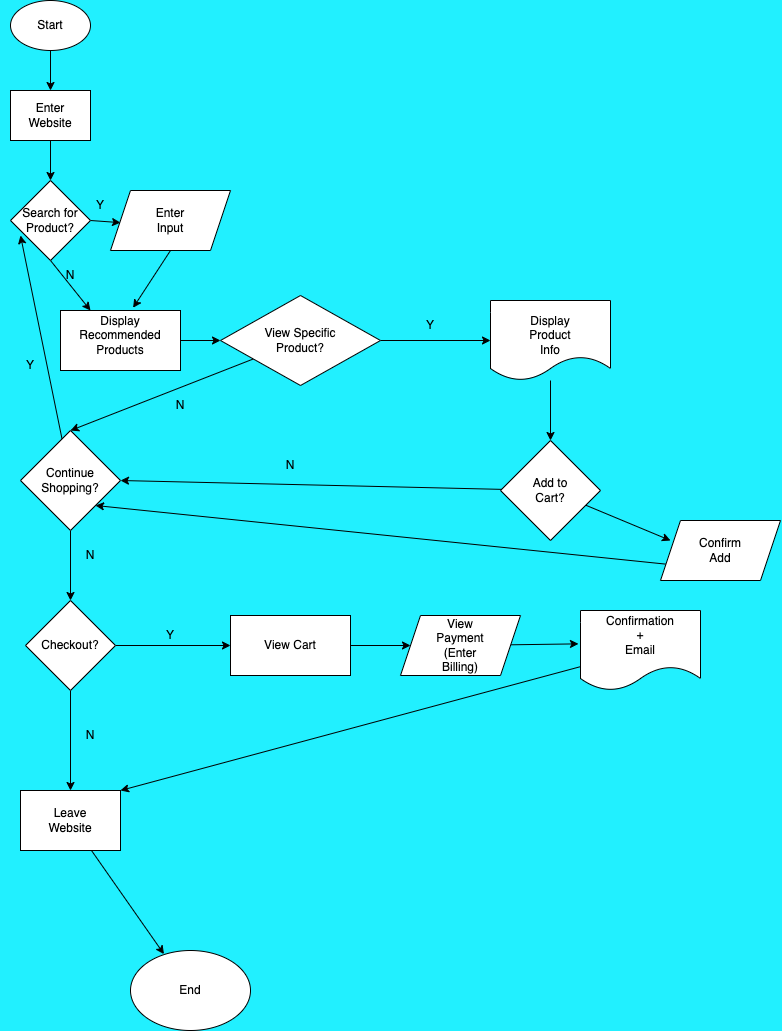

The diagram above was exported from draw.io. Its source (the exported page's mxGraphModel, read from the mxfile embedded in the PNG):
<mxGraphModel dx="1167" dy="817" grid="0" gridSize="10" guides="0" tooltips="1" connect="1" arrows="1" fold="1" page="1" pageScale="1" pageWidth="850" pageHeight="1100" background="#21F0FF" math="0" shadow="0">
  <root>
    <mxCell id="0" />
    <mxCell id="1" parent="0" />
    <mxCell id="8" style="edgeStyle=none;html=1;exitX=0.5;exitY=1;exitDx=0;exitDy=0;entryX=0.5;entryY=0;entryDx=0;entryDy=0;" edge="1" parent="1" source="2" target="4">
      <mxGeometry relative="1" as="geometry" />
    </mxCell>
    <mxCell id="2" value="" style="ellipse;whiteSpace=wrap;html=1;" vertex="1" parent="1">
      <mxGeometry x="10" width="80" height="50" as="geometry" />
    </mxCell>
    <mxCell id="3" value="Start" style="text;strokeColor=none;align=center;fillColor=none;html=1;verticalAlign=middle;whiteSpace=wrap;rounded=0;" vertex="1" parent="1">
      <mxGeometry x="20" y="10" width="60" height="30" as="geometry" />
    </mxCell>
    <mxCell id="11" style="edgeStyle=none;html=1;exitX=0.5;exitY=1;exitDx=0;exitDy=0;entryX=0.5;entryY=0;entryDx=0;entryDy=0;" edge="1" parent="1" source="4" target="9">
      <mxGeometry relative="1" as="geometry" />
    </mxCell>
    <mxCell id="4" value="" style="rounded=0;whiteSpace=wrap;html=1;" vertex="1" parent="1">
      <mxGeometry x="10" y="90" width="80" height="50" as="geometry" />
    </mxCell>
    <mxCell id="5" value="Enter&lt;br&gt;Website" style="text;strokeColor=none;align=center;fillColor=none;html=1;verticalAlign=middle;whiteSpace=wrap;rounded=0;" vertex="1" parent="1">
      <mxGeometry x="20" y="100" width="60" height="30" as="geometry" />
    </mxCell>
    <mxCell id="13" style="edgeStyle=none;html=1;exitX=1;exitY=0.5;exitDx=0;exitDy=0;" edge="1" parent="1" source="9">
      <mxGeometry relative="1" as="geometry">
        <mxPoint x="120" y="222.14285714285717" as="targetPoint" />
      </mxGeometry>
    </mxCell>
    <mxCell id="19" style="edgeStyle=none;html=1;exitX=0.5;exitY=1;exitDx=0;exitDy=0;entryX=0.25;entryY=0;entryDx=0;entryDy=0;" edge="1" parent="1" source="9" target="21">
      <mxGeometry relative="1" as="geometry">
        <mxPoint x="49.85714285714283" y="310" as="targetPoint" />
      </mxGeometry>
    </mxCell>
    <mxCell id="9" value="" style="rhombus;whiteSpace=wrap;html=1;" vertex="1" parent="1">
      <mxGeometry x="10" y="180" width="80" height="80" as="geometry" />
    </mxCell>
    <mxCell id="10" value="Search for&lt;br&gt;Product?" style="text;strokeColor=none;align=center;fillColor=none;html=1;verticalAlign=middle;whiteSpace=wrap;rounded=0;" vertex="1" parent="1">
      <mxGeometry x="20" y="205" width="60" height="30" as="geometry" />
    </mxCell>
    <mxCell id="15" value="Y" style="text;strokeColor=none;align=center;fillColor=none;html=1;verticalAlign=middle;whiteSpace=wrap;rounded=0;" vertex="1" parent="1">
      <mxGeometry x="70" y="190" width="60" height="30" as="geometry" />
    </mxCell>
    <mxCell id="20" value="N" style="text;strokeColor=none;align=center;fillColor=none;html=1;verticalAlign=middle;whiteSpace=wrap;rounded=0;" vertex="1" parent="1">
      <mxGeometry x="40" y="260" width="60" height="30" as="geometry" />
    </mxCell>
    <mxCell id="57" style="edgeStyle=none;html=1;entryX=0;entryY=0.5;entryDx=0;entryDy=0;" edge="1" parent="1" source="21" target="55">
      <mxGeometry relative="1" as="geometry" />
    </mxCell>
    <mxCell id="21" value="" style="rounded=0;whiteSpace=wrap;html=1;" vertex="1" parent="1">
      <mxGeometry x="60" y="310" width="120" height="60" as="geometry" />
    </mxCell>
    <mxCell id="24" style="edgeStyle=none;html=1;exitX=0.5;exitY=1;exitDx=0;exitDy=0;entryX=0.605;entryY=-0.045;entryDx=0;entryDy=0;entryPerimeter=0;" edge="1" parent="1" source="22" target="21">
      <mxGeometry relative="1" as="geometry" />
    </mxCell>
    <mxCell id="22" value="" style="shape=parallelogram;perimeter=parallelogramPerimeter;whiteSpace=wrap;html=1;fixedSize=1;" vertex="1" parent="1">
      <mxGeometry x="110" y="190" width="120" height="60" as="geometry" />
    </mxCell>
    <mxCell id="23" value="Enter Input" style="text;strokeColor=none;align=center;fillColor=none;html=1;verticalAlign=middle;whiteSpace=wrap;rounded=0;" vertex="1" parent="1">
      <mxGeometry x="140" y="205" width="60" height="30" as="geometry" />
    </mxCell>
    <mxCell id="25" value="Display Recommended&lt;br&gt;Products" style="text;strokeColor=none;align=center;fillColor=none;html=1;verticalAlign=middle;whiteSpace=wrap;rounded=0;" vertex="1" parent="1">
      <mxGeometry x="90" y="320" width="60" height="30" as="geometry" />
    </mxCell>
    <mxCell id="29" style="edgeStyle=none;html=1;curved=1;entryX=0;entryY=1;entryDx=0;entryDy=0;" edge="1" parent="1" source="26" target="10">
      <mxGeometry relative="1" as="geometry">
        <mxPoint x="250" y="410" as="targetPoint" />
      </mxGeometry>
    </mxCell>
    <mxCell id="31" style="edgeStyle=none;html=1;" edge="1" parent="1" source="26">
      <mxGeometry relative="1" as="geometry">
        <mxPoint x="70" y="600" as="targetPoint" />
      </mxGeometry>
    </mxCell>
    <mxCell id="26" value="" style="rhombus;whiteSpace=wrap;html=1;" vertex="1" parent="1">
      <mxGeometry x="20" y="430" width="100" height="100" as="geometry" />
    </mxCell>
    <mxCell id="27" value="Continue&lt;br&gt;Shopping?" style="text;strokeColor=none;align=center;fillColor=none;html=1;verticalAlign=middle;whiteSpace=wrap;rounded=0;" vertex="1" parent="1">
      <mxGeometry x="40" y="465" width="60" height="30" as="geometry" />
    </mxCell>
    <mxCell id="30" value="Y" style="text;strokeColor=none;align=center;fillColor=none;html=1;verticalAlign=middle;whiteSpace=wrap;rounded=0;" vertex="1" parent="1">
      <mxGeometry y="350" width="60" height="30" as="geometry" />
    </mxCell>
    <mxCell id="32" value="N" style="text;strokeColor=none;align=center;fillColor=none;html=1;verticalAlign=middle;whiteSpace=wrap;rounded=0;" vertex="1" parent="1">
      <mxGeometry x="60" y="540" width="60" height="30" as="geometry" />
    </mxCell>
    <mxCell id="35" style="edgeStyle=none;html=1;" edge="1" parent="1" source="33">
      <mxGeometry relative="1" as="geometry">
        <mxPoint x="230" y="645" as="targetPoint" />
      </mxGeometry>
    </mxCell>
    <mxCell id="37" style="edgeStyle=none;html=1;" edge="1" parent="1" source="33">
      <mxGeometry relative="1" as="geometry">
        <mxPoint x="70" y="790" as="targetPoint" />
      </mxGeometry>
    </mxCell>
    <mxCell id="33" value="" style="rhombus;whiteSpace=wrap;html=1;" vertex="1" parent="1">
      <mxGeometry x="25" y="600" width="90" height="90" as="geometry" />
    </mxCell>
    <mxCell id="34" value="Checkout?" style="text;strokeColor=none;align=center;fillColor=none;html=1;verticalAlign=middle;whiteSpace=wrap;rounded=0;" vertex="1" parent="1">
      <mxGeometry x="40" y="630" width="60" height="30" as="geometry" />
    </mxCell>
    <mxCell id="36" value="Y" style="text;strokeColor=none;align=center;fillColor=none;html=1;verticalAlign=middle;whiteSpace=wrap;rounded=0;" vertex="1" parent="1">
      <mxGeometry x="140" y="620" width="60" height="30" as="geometry" />
    </mxCell>
    <mxCell id="38" value="N" style="text;strokeColor=none;align=center;fillColor=none;html=1;verticalAlign=middle;whiteSpace=wrap;rounded=0;" vertex="1" parent="1">
      <mxGeometry x="60" y="720" width="60" height="30" as="geometry" />
    </mxCell>
    <mxCell id="41" style="edgeStyle=none;html=1;entryX=0.279;entryY=0.045;entryDx=0;entryDy=0;entryPerimeter=0;" edge="1" parent="1" source="39" target="43">
      <mxGeometry relative="1" as="geometry">
        <mxPoint x="159.99999999999994" y="950" as="targetPoint" />
      </mxGeometry>
    </mxCell>
    <mxCell id="39" value="" style="rounded=0;whiteSpace=wrap;html=1;" vertex="1" parent="1">
      <mxGeometry x="20" y="790" width="100" height="60" as="geometry" />
    </mxCell>
    <mxCell id="40" value="Leave Website" style="text;strokeColor=none;align=center;fillColor=none;html=1;verticalAlign=middle;whiteSpace=wrap;rounded=0;" vertex="1" parent="1">
      <mxGeometry x="40" y="805" width="60" height="30" as="geometry" />
    </mxCell>
    <mxCell id="43" value="" style="ellipse;whiteSpace=wrap;html=1;" vertex="1" parent="1">
      <mxGeometry x="130" y="950" width="120" height="80" as="geometry" />
    </mxCell>
    <mxCell id="44" value="End" style="text;strokeColor=none;align=center;fillColor=none;html=1;verticalAlign=middle;whiteSpace=wrap;rounded=0;" vertex="1" parent="1">
      <mxGeometry x="160" y="975" width="60" height="30" as="geometry" />
    </mxCell>
    <mxCell id="47" style="edgeStyle=none;html=1;" edge="1" parent="1" source="45" target="48">
      <mxGeometry relative="1" as="geometry">
        <mxPoint x="410" y="645" as="targetPoint" />
      </mxGeometry>
    </mxCell>
    <mxCell id="45" value="" style="rounded=0;whiteSpace=wrap;html=1;" vertex="1" parent="1">
      <mxGeometry x="230" y="615" width="120" height="60" as="geometry" />
    </mxCell>
    <mxCell id="46" value="View Cart" style="text;strokeColor=none;align=center;fillColor=none;html=1;verticalAlign=middle;whiteSpace=wrap;rounded=0;" vertex="1" parent="1">
      <mxGeometry x="260" y="630" width="60" height="30" as="geometry" />
    </mxCell>
    <mxCell id="51" style="edgeStyle=none;html=1;entryX=-0.017;entryY=0.417;entryDx=0;entryDy=0;entryPerimeter=0;" edge="1" parent="1" source="48" target="50">
      <mxGeometry relative="1" as="geometry" />
    </mxCell>
    <mxCell id="48" value="" style="shape=parallelogram;perimeter=parallelogramPerimeter;whiteSpace=wrap;html=1;fixedSize=1;" vertex="1" parent="1">
      <mxGeometry x="400" y="615" width="120" height="60" as="geometry" />
    </mxCell>
    <mxCell id="49" value="View Payment&lt;br&gt;(Enter Billing)" style="text;strokeColor=none;align=center;fillColor=none;html=1;verticalAlign=middle;whiteSpace=wrap;rounded=0;" vertex="1" parent="1">
      <mxGeometry x="430" y="630" width="60" height="30" as="geometry" />
    </mxCell>
    <mxCell id="53" style="edgeStyle=none;html=1;entryX=1;entryY=0;entryDx=0;entryDy=0;" edge="1" parent="1" source="50" target="39">
      <mxGeometry relative="1" as="geometry" />
    </mxCell>
    <mxCell id="50" value="" style="shape=document;whiteSpace=wrap;html=1;boundedLbl=1;" vertex="1" parent="1">
      <mxGeometry x="580" y="610" width="120" height="80" as="geometry" />
    </mxCell>
    <mxCell id="52" value="Confirmation&lt;br&gt;+&lt;br&gt;Email" style="text;strokeColor=none;align=center;fillColor=none;html=1;verticalAlign=middle;whiteSpace=wrap;rounded=0;" vertex="1" parent="1">
      <mxGeometry x="610" y="620" width="60" height="30" as="geometry" />
    </mxCell>
    <mxCell id="58" style="edgeStyle=none;html=1;entryX=0.5;entryY=0;entryDx=0;entryDy=0;" edge="1" parent="1" source="55" target="26">
      <mxGeometry relative="1" as="geometry" />
    </mxCell>
    <mxCell id="62" style="edgeStyle=none;html=1;entryX=0;entryY=0.5;entryDx=0;entryDy=0;" edge="1" parent="1" source="55" target="61">
      <mxGeometry relative="1" as="geometry" />
    </mxCell>
    <mxCell id="55" value="" style="rhombus;whiteSpace=wrap;html=1;" vertex="1" parent="1">
      <mxGeometry x="220" y="295" width="160" height="90" as="geometry" />
    </mxCell>
    <mxCell id="56" value="View Specific&lt;br&gt;Product?" style="text;strokeColor=none;align=center;fillColor=none;html=1;verticalAlign=middle;whiteSpace=wrap;rounded=0;" vertex="1" parent="1">
      <mxGeometry x="260" y="325" width="80" height="30" as="geometry" />
    </mxCell>
    <mxCell id="59" value="N" style="text;strokeColor=none;align=center;fillColor=none;html=1;verticalAlign=middle;whiteSpace=wrap;rounded=0;" vertex="1" parent="1">
      <mxGeometry x="150" y="390" width="60" height="30" as="geometry" />
    </mxCell>
    <mxCell id="66" style="edgeStyle=none;html=1;" edge="1" parent="1" source="61">
      <mxGeometry relative="1" as="geometry">
        <mxPoint x="550" y="440" as="targetPoint" />
      </mxGeometry>
    </mxCell>
    <mxCell id="61" value="" style="shape=document;whiteSpace=wrap;html=1;boundedLbl=1;" vertex="1" parent="1">
      <mxGeometry x="490" y="300" width="120" height="80" as="geometry" />
    </mxCell>
    <mxCell id="63" value="Y" style="text;strokeColor=none;align=center;fillColor=none;html=1;verticalAlign=middle;whiteSpace=wrap;rounded=0;" vertex="1" parent="1">
      <mxGeometry x="400" y="310" width="60" height="30" as="geometry" />
    </mxCell>
    <mxCell id="64" value="Display Product Info" style="text;strokeColor=none;align=center;fillColor=none;html=1;verticalAlign=middle;whiteSpace=wrap;rounded=0;" vertex="1" parent="1">
      <mxGeometry x="520" y="320" width="60" height="30" as="geometry" />
    </mxCell>
    <mxCell id="69" style="edgeStyle=none;html=1;" edge="1" parent="1" source="67">
      <mxGeometry relative="1" as="geometry">
        <mxPoint x="670" y="540" as="targetPoint" />
      </mxGeometry>
    </mxCell>
    <mxCell id="70" style="edgeStyle=none;curved=1;html=1;entryX=1;entryY=0.5;entryDx=0;entryDy=0;" edge="1" parent="1" source="67" target="26">
      <mxGeometry relative="1" as="geometry">
        <mxPoint x="240" y="500" as="targetPoint" />
      </mxGeometry>
    </mxCell>
    <mxCell id="67" value="" style="rhombus;whiteSpace=wrap;html=1;" vertex="1" parent="1">
      <mxGeometry x="500" y="440" width="100" height="100" as="geometry" />
    </mxCell>
    <mxCell id="68" value="Add to Cart?" style="text;strokeColor=none;align=center;fillColor=none;html=1;verticalAlign=middle;whiteSpace=wrap;rounded=0;" vertex="1" parent="1">
      <mxGeometry x="520" y="475" width="60" height="30" as="geometry" />
    </mxCell>
    <mxCell id="71" value="N" style="text;strokeColor=none;align=center;fillColor=none;html=1;verticalAlign=middle;whiteSpace=wrap;rounded=0;" vertex="1" parent="1">
      <mxGeometry x="260" y="450" width="60" height="30" as="geometry" />
    </mxCell>
    <mxCell id="76" style="edgeStyle=none;curved=1;html=1;exitX=0;exitY=0.75;exitDx=0;exitDy=0;entryX=1;entryY=1;entryDx=0;entryDy=0;" edge="1" parent="1" source="73" target="26">
      <mxGeometry relative="1" as="geometry">
        <mxPoint x="280" y="530" as="targetPoint" />
      </mxGeometry>
    </mxCell>
    <mxCell id="73" value="" style="shape=parallelogram;perimeter=parallelogramPerimeter;whiteSpace=wrap;html=1;fixedSize=1;" vertex="1" parent="1">
      <mxGeometry x="660" y="520" width="120" height="60" as="geometry" />
    </mxCell>
    <mxCell id="74" value="Confirm&lt;br&gt;Add" style="text;strokeColor=none;align=center;fillColor=none;html=1;verticalAlign=middle;whiteSpace=wrap;rounded=0;" vertex="1" parent="1">
      <mxGeometry x="690" y="535" width="60" height="30" as="geometry" />
    </mxCell>
  </root>
</mxGraphModel>